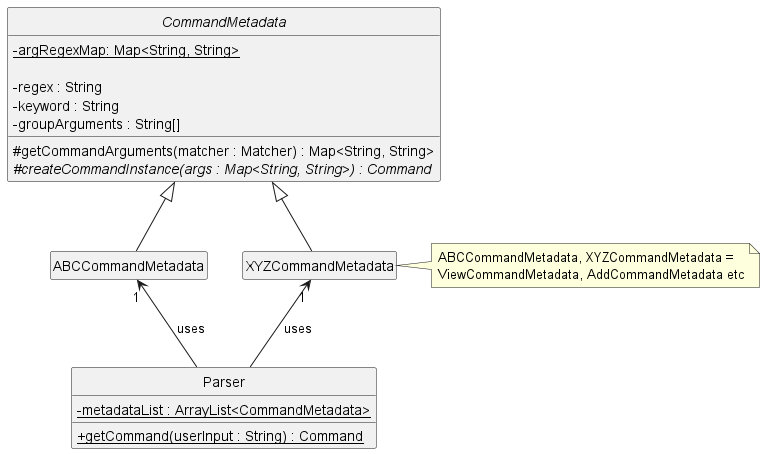

The diagram above was rendered by PlantUML. Its source (embedded in the PNG):
@startuml

skinparam classAttributeIconSize 0
hide empty members
hide circle

class Parser {
    - {static} metadataList : ArrayList<CommandMetadata>
    + {static} getCommand(userInput : String) : Command
}

abstract class CommandMetadata {
    - {static} argRegexMap: Map<String, String>

    - regex : String
    - keyword : String
    - groupArguments : String[]

    # getCommandArguments(matcher : Matcher) : Map<String, String>
    # {abstract} createCommandInstance(args : Map<String, String>) : Command
}

class ABCCommandMetadata extends CommandMetadata {}
class XYZCommandMetadata extends CommandMetadata {}

note right of XYZCommandMetadata
  ABCCommandMetadata, XYZCommandMetadata =
  ViewCommandMetadata, AddCommandMetadata etc
end note

Parser -up-> "1" XYZCommandMetadata : uses
Parser -up-> "1" ABCCommandMetadata : uses

@enduml